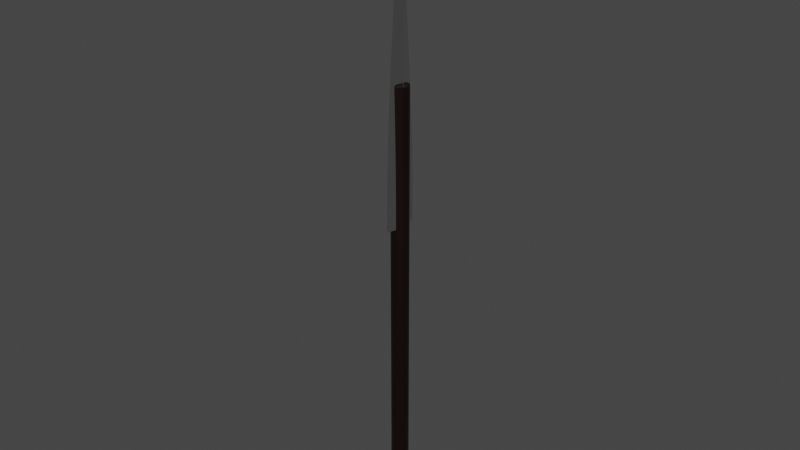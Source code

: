 # Source: Spear.blend  (saved by Blender 3.1.1; exported with 4.5.12 LTS)
import bpy
from mathutils import Matrix  # noqa: F401  (used for matrix-valued properties, if any)

bpy.ops.wm.read_factory_settings(use_empty=True)
scene = bpy.context.scene
scene.name = 'Scene'

# ---- collections
col_collection = bpy.data.collections.new('Collection'); scene.collection.children.link(col_collection)

# ---- materials (node trees are filled in below, after node groups)
mat_wood = bpy.data.materials.new('Wood')
mat_wood.alpha_threshold = 0.0
mat_wood.use_transparent_shadow = False
mat_wood.line_color = (0.0, 0.0, 0.0, 1.0)
mat_metal = bpy.data.materials.new('Metal')
mat_metal.use_transparent_shadow = False

# ---- material node trees
mat_wood.use_nodes = True; mat_wood.node_tree.nodes.clear()
_N = mat_wood.node_tree.nodes; _L = mat_wood.node_tree.links
n0 = _N.new('ShaderNodeOutputMaterial'); n0.name = 'Material Output'; n0.location = (387, 300)
n1 = _N.new('ShaderNodeBsdfPrincipled'); n1.name = 'Principled BSDF'; n1.location = (97, 300)
n1.distribution = 'GGX'
n1.subsurface_method = 'RANDOM_WALK_SKIN'
n1.inputs[2].default_value = 0.4
n1.inputs[3].default_value = 1.45
n1.inputs[27].default_value = (0.0, 0.0, 0.0, 1.0)
n1.inputs[28].default_value = 1.0
n2 = _N.new('ShaderNodeValToRGB'); n2.name = 'ColorRamp'; n2.location = (-744, 265)
n2.color_ramp.interpolation = 'B_SPLINE'
while len(n2.color_ramp.elements) > 1: n2.color_ramp.elements.remove(n2.color_ramp.elements[-1])
n2.color_ramp.elements[0].position = 0.5; n2.color_ramp.elements[0].color = (0.0, 0.0, 0.0, 1.0)
_e = n2.color_ramp.elements.new(1.0); _e.color = (1.0, 1.0, 1.0, 1.0)
n3 = _N.new('ShaderNodeValToRGB'); n3.name = 'ColorRamp.001'; n3.location = (-750, 44)
n3.color_ramp.interpolation = 'CONSTANT'
while len(n3.color_ramp.elements) > 1: n3.color_ramp.elements.remove(n3.color_ramp.elements[-1])
n3.color_ramp.elements[0].position = 0.0; n3.color_ramp.elements[0].color = (0.03164, 0.004754, 0.0, 1.0)
_e = n3.color_ramp.elements.new(1.0); _e.color = (1.0, 1.0, 1.0, 1.0)
n3.inputs[0].default_value = 0.0
n4 = _N.new('ShaderNodeMix'); n4.name = 'Mix'; n4.location = (-216, 211)
n4.data_type = 'RGBA'
n4.blend_type = 'MULTIPLY'
n4.inputs[0].default_value = 1.0
n5 = _N.new('ShaderNodeTexNoise'); n5.name = 'Noise Texture'; n5.location = (-981, 178)
n5.inputs[2].default_value = 201.1
_L.new(n1.outputs[0], n0.inputs[0])
_L.new(n2.outputs[0], n4.inputs[6])
_L.new(n3.outputs[0], n4.inputs[7])
_L.new(n4.outputs[2], n1.inputs[0])
_L.new(n5.outputs[0], n2.inputs[0])
n0.is_active_output = True
mat_metal.use_nodes = True; mat_metal.node_tree.nodes.clear()
_N = mat_metal.node_tree.nodes; _L = mat_metal.node_tree.links
n0 = _N.new('ShaderNodeBsdfPrincipled'); n0.name = 'Principled BSDF'; n0.location = (10, 300)
n0.distribution = 'GGX'
n0.subsurface_method = 'RANDOM_WALK_SKIN'
n0.inputs[1].default_value = 1.0
n0.inputs[2].default_value = 0.0
n0.inputs[3].default_value = 1.45
n0.inputs[27].default_value = (0.0, 0.0, 0.0, 1.0)
n0.inputs[28].default_value = 1.0
n1 = _N.new('ShaderNodeOutputMaterial'); n1.name = 'Material Output'; n1.location = (300, 300)
_L.new(n0.outputs[0], n1.inputs[0])
n1.is_active_output = True

# ---- world
world_world = bpy.data.worlds.new('World'); scene.world = world_world
world_world.use_nodes = True; world_world.node_tree.nodes.clear()
_N = world_world.node_tree.nodes; _L = world_world.node_tree.links
n0 = _N.new('ShaderNodeOutputWorld'); n0.name = 'World Output'; n0.location = (300, 300)
n1 = _N.new('ShaderNodeBackground'); n1.name = 'Background'; n1.location = (10, 300)
n1.inputs[0].default_value = (0.05088, 0.05088, 0.05088, 1.0)
_L.new(n1.outputs[0], n0.inputs[0])
n0.is_active_output = True
world_world.color = (0.05088, 0.05088, 0.05088)
world_world.use_sun_shadow = False
world_world.sun_shadow_jitter_overblur = 0.0

# ---- meshes
me_cylinder = bpy.data.meshes.new('Cylinder')
me_cylinder.from_pydata([(0.0, 0.005, -0.1282), (0.0, 0.005, 0.1282), (0.0009755, 0.004904, -0.1282), (0.0009755, 0.004904, 0.1282), (0.001913, 0.004619, -0.1282), (0.001913, 0.004619, 0.1282), (0.002778, 0.004157, -0.1282), (0.002778, 0.004157, 0.1282), (0.003536, 0.003536, -0.1282), (0.003536, 0.003536, 0.1282), (0.004157, 0.002778, -0.1282), (0.004157, 0.002778, 0.1282), (0.004619, 0.001913, -0.1282), (0.004619, 0.001913, 0.1282), (0.004904, 0.0009755, -0.1282), (0.004904, 0.0009755, 0.1282), (0.005, -2.186e-10, -0.1282), (0.005, -2.186e-10, 0.1282), (0.004904, -0.0009755, -0.1282), (0.004904, -0.0009755, 0.1282), (0.004619, -0.001913, -0.1282), (0.004619, -0.001913, 0.1282), (0.004157, -0.002778, -0.1282), (0.004157, -0.002778, 0.1282), (0.003536, -0.003536, -0.1282), (0.003536, -0.003536, 0.1282), (0.002778, -0.004157, -0.1282), (0.002778, -0.004157, 0.1282), (0.001913, -0.004619, -0.1282), (0.001913, -0.004619, 0.1282), (0.0009755, -0.004904, -0.1282), (0.0009755, -0.004904, 0.1282), (-4.371e-10, -0.005, -0.1282), (-4.371e-10, -0.005, 0.1282), (-0.0009755, -0.004904, -0.1282), (-0.0009755, -0.004904, 0.1282), (-0.001913, -0.004619, -0.1282), (-0.001913, -0.004619, 0.1282), (-0.002778, -0.004157, -0.1282), (-0.002778, -0.004157, 0.1282), (-0.003536, -0.003536, -0.1282), (-0.003536, -0.003536, 0.1282), (-0.004157, -0.002778, -0.1282), (-0.004157, -0.002778, 0.1282), (-0.004619, -0.001913, -0.1282), (-0.004619, -0.001913, 0.1282), (-0.004904, -0.0009755, -0.1282), (-0.004904, -0.0009755, 0.1282), (-0.005, 5.962e-11, -0.1282), (-0.005, 5.962e-11, 0.1282), (-0.004904, 0.0009755, -0.1282), (-0.004904, 0.0009755, 0.1282), (-0.004619, 0.001913, -0.1282), (-0.004619, 0.001913, 0.1282), (-0.004157, 0.002778, -0.1282), (-0.004157, 0.002778, 0.1282), (-0.003536, 0.003536, -0.1282), (-0.003536, 0.003536, 0.1282), (-0.002778, 0.004157, -0.1282), (-0.002778, 0.004157, 0.1282), (-0.001913, 0.004619, -0.1282), (-0.001913, 0.004619, 0.1282), (-0.0009755, 0.004904, -0.1282), (-0.0009755, 0.004904, 0.1282)], [], [(0, 1, 3, 2), (2, 3, 5, 4), (4, 5, 7, 6), (6, 7, 9, 8), (8, 9, 11, 10), (10, 11, 13, 12), (12, 13, 15, 14), (14, 15, 17, 16), (16, 17, 19, 18), (18, 19, 21, 20), (20, 21, 23, 22), (22, 23, 25, 24), (24, 25, 27, 26), (26, 27, 29, 28), (28, 29, 31, 30), (30, 31, 33, 32), (32, 33, 35, 34), (34, 35, 37, 36), (36, 37, 39, 38), (38, 39, 41, 40), (40, 41, 43, 42), (42, 43, 45, 44), (44, 45, 47, 46), (46, 47, 49, 48), (48, 49, 51, 50), (50, 51, 53, 52), (52, 53, 55, 54), (54, 55, 57, 56), (56, 57, 59, 58), (58, 59, 61, 60), (3, 1, 63, 61, 59, 57, 55, 53, 51, 49, 47, 45, 43, 41, 39, 37, 35, 33, 31, 29, 27, 25, 23, 21, 19, 17, 15, 13, 11, 9, 7, 5), (60, 61, 63, 62), (62, 63, 1, 0), (0, 2, 4, 6, 8, 10, 12, 14, 16, 18, 20, 22, 24, 26, 28, 30, 32, 34, 36, 38, 40, 42, 44, 46, 48, 50, 52, 54, 56, 58, 60, 62)])
me_cylinder.polygons.foreach_set('use_smooth', [True] * 34)
_uv = me_cylinder.uv_layers.new(name='UVMap')
_uv.uv.foreach_set('vector', [1.0, 0.5, 1.0, 1.0, 0.9688, 1.0, 0.9688, 0.5, 0.9688, 0.5, 0.9688, 1.0, 0.9375, 1.0, 0.9375, 0.5, 0.9375, 0.5, 0.9375, 1.0, 0.9062, 1.0, 0.9062, 0.5, 0.9062, 0.5, 0.9062, 1.0, 0.875, 1.0, 0.875, 0.5, 0.875, 0.5, 0.875, 1.0, 0.8438, 1.0, 0.8438, 0.5, 0.8438, 0.5, 0.8438, 1.0, 0.8125, 1.0, 0.8125, 0.5, 0.8125, 0.5, 0.8125, 1.0, 0.7812, 1.0, 0.7812, 0.5, 0.7812, 0.5, 0.7812, 1.0, 0.75, 1.0, 0.75, 0.5, 0.75, 0.5, 0.75, 1.0, 0.7188, 1.0, 0.7188, 0.5, 0.7188, 0.5, 0.7188, 1.0, 0.6875, 1.0, 0.6875, 0.5, 0.6875, 0.5, 0.6875, 1.0, 0.6562, 1.0, 0.6562, 0.5, 0.6562, 0.5, 0.6562, 1.0, 0.625, 1.0, 0.625, 0.5, 0.625, 0.5, 0.625, 1.0, 0.5938, 1.0, 0.5938, 0.5, 0.5938, 0.5, 0.5938, 1.0, 0.5625, 1.0, 0.5625, 0.5, 0.5625, 0.5, 0.5625, 1.0, 0.5312, 1.0, 0.5312, 0.5, 0.5312, 0.5, 0.5312, 1.0, 0.5, 1.0, 0.5, 0.5, 0.5, 0.5, 0.5, 1.0, 0.4688, 1.0, 0.4688, 0.5, 0.4688, 0.5, 0.4688, 1.0, 0.4375, 1.0, 0.4375, 0.5, 0.4375, 0.5, 0.4375, 1.0, 0.4062, 1.0, 0.4062, 0.5, 0.4062, 0.5, 0.4062, 1.0, 0.375, 1.0, 0.375, 0.5, 0.375, 0.5, 0.375, 1.0, 0.3438, 1.0, 0.3438, 0.5, 0.3438, 0.5, 0.3438, 1.0, 0.3125, 1.0, 0.3125, 0.5, 0.3125, 0.5, 0.3125, 1.0, 0.2812, 1.0, 0.2812, 0.5, 0.2812, 0.5, 0.2812, 1.0, 0.25, 1.0, 0.25, 0.5, 0.25, 0.5, 0.25, 1.0, 0.2188, 1.0, 0.2188, 0.5, 0.2188, 0.5, 0.2188, 1.0, 0.1875, 1.0, 0.1875, 0.5, 0.1875, 0.5, 0.1875, 1.0, 0.1562, 1.0, 0.1562, 0.5, 0.1562, 0.5, 0.1562, 1.0, 0.125, 1.0, 0.125, 0.5, 0.125, 0.5, 0.125, 1.0, 0.09375, 1.0, 0.09375, 0.5, 0.09375, 0.5, 0.09375, 1.0, 0.0625, 1.0, 0.0625, 0.5, 0.2968, 0.4854, 0.25, 0.49, 0.2032, 0.4854, 0.1582, 0.4717, 0.1167, 0.4496, 0.08029, 0.4197, 0.05045, 0.3833, 0.02827, 0.3418, 0.01461, 0.2968, 0.01, 0.25, 0.01461, 0.2032, 0.02827, 0.1582, 0.05045, 0.1167, 0.08029, 0.08029, 0.1167, 0.05045, 0.1582, 0.02827, 0.2032, 0.01461, 0.25, 0.01, 0.2968, 0.01461, 0.3418, 0.02827, 0.3833, 0.05045, 0.4197, 0.08029, 0.4496, 0.1167, 0.4717, 0.1582, 0.4854, 0.2032, 0.49, 0.25, 0.4854, 0.2968, 0.4717, 0.3418, 0.4496, 0.3833, 0.4197, 0.4197, 0.3833, 0.4496, 0.3418, 0.4717, 0.0625, 0.5, 0.0625, 1.0, 0.03125, 1.0, 0.03125, 0.5, 0.03125, 0.5, 0.03125, 1.0, 0.0, 1.0, 0.0, 0.5, 0.75, 0.49, 0.7968, 0.4854, 0.8418, 0.4717, 0.8833, 0.4496, 0.9197, 0.4197, 0.9496, 0.3833, 0.9717, 0.3418, 0.9854, 0.2968, 0.99, 0.25, 0.9854, 0.2032, 0.9717, 0.1582, 0.9496, 0.1167, 0.9197, 0.08029, 0.8833, 0.05045, 0.8418, 0.02827, 0.7968, 0.01461, 0.75, 0.01, 0.7032, 0.01461, 0.6582, 0.02827, 0.6167, 0.05045, 0.5803, 0.08029, 0.5504, 0.1167, 0.5283, 0.1582, 0.5146, 0.2032, 0.51, 0.25, 0.5146, 0.2968, 0.5283, 0.3418, 0.5504, 0.3833, 0.5803, 0.4197, 0.6167, 0.4496, 0.6582, 0.4717, 0.7032, 0.4854])
me_cylinder.materials.append(mat_wood)
me_cylinder.use_remesh_fix_poles = True
me_cylinder.use_remesh_preserve_attributes = False
me_cylinder.update()
me_cube_001 = bpy.data.meshes.new('Cube.001')
me_cube_001.from_pydata([(0.0, -0.01036, -0.1), (0.0, 0.0, 0.07937), (0.002255, -0.0009689, -0.1), (0.0, 0.0, 0.07937), (0.0, -0.01036, -0.1), (0.0, 0.0, 0.07937), (0.0, 0.0, 0.07937), (-0.002255, -0.0009689, -0.1), (-0.001489, 0.0, -0.1), (0.0, 0.0, 0.07937), (0.001489, 0.0, -0.1), (0.0, 0.0, 0.07937), (0.0, -0.01036, -0.04913), (-0.002255, -0.0009689, -0.04913), (0.002255, -0.0009689, -0.04913), (0.0, -0.01036, -0.04913), (0.001489, 0.0, -0.04913), (-0.001489, 0.0, -0.04913), (-0.002255, -0.0009689, -0.1), (0.002255, -0.0009689, -0.1), (0.0, -0.01036, -0.1), (0.001489, 0.0, -0.1), (-0.001489, 0.0, -0.1), (0.0, -0.01036, -0.1), (0.0, -0.01036, -0.1), (-0.002255, -0.0009689, -0.1), (0.002255, -0.0009689, -0.1), (0.0, -0.01036, -0.1), (0.001489, 0.0, -0.1), (-0.001489, 0.0, -0.1), (0.0, -0.01036, -0.1), (-0.002255, -0.0009689, -0.1), (0.002255, -0.0009689, -0.1), (0.0, -0.01036, -0.1), (0.001489, 0.0, -0.1), (-0.001489, 0.0, -0.1), (-0.002255, -0.0009689, -0.1), (0.002255, -0.0009689, -0.1), (0.0, 0.0, 0.07937), (0.0, 0.0, 0.07937), (-0.002255, -0.0009689, -0.04913), (0.002255, -0.0009689, -0.04913), (0.002255, -0.0009689, -0.1), (-0.002255, -0.0009689, -0.1), (0.002255, -0.0009689, -0.1), (-0.002255, -0.0009689, -0.1), (0.002255, -0.0009689, -0.1), (-0.002255, -0.0009689, -0.1), (-0.002255, -0.0009689, -0.1), (0.0, 0.0, 0.07937), (0.002255, -0.0009689, -0.04913), (0.002255, -0.0009689, -0.1), (0.002255, -0.0009689, -0.1), (0.002255, -0.0009689, -0.1), (0.002255, -0.0009689, -0.1), (0.0, 0.0, 0.07937), (-0.002255, -0.0009689, -0.04913), (-0.002255, -0.0009689, -0.1), (-0.002255, -0.0009689, -0.1), (-0.002255, -0.0009689, -0.1), (0.0, 0.0, 0.07937), (0.0, 0.0, 0.07937), (0.002255, -0.0009689, -0.1), (-0.002255, -0.0009689, -0.1), (-0.002255, -0.0009689, -0.04913), (0.002255, -0.0009689, -0.04913), (0.002255, -0.0009689, -0.1), (-0.002255, -0.0009689, -0.1), (0.002255, -0.0009689, -0.1), (-0.002255, -0.0009689, -0.1), (0.002255, -0.0009689, -0.1), (-0.002255, -0.0009689, -0.1), (0.0, 0.0, 0.07937), (0.002255, -0.0009689, -0.1), (-0.002255, -0.0009689, -0.04913), (-0.002255, -0.0009689, -0.1), (-0.002255, -0.0009689, -0.1), (-0.002255, -0.0009689, -0.1), (0.0, 0.0, 0.07937), (-0.002255, -0.0009689, -0.1), (0.002255, -0.0009689, -0.04913), (0.002255, -0.0009689, -0.1), (0.002255, -0.0009689, -0.1), (0.002255, -0.0009689, -0.1), (8.399e-11, -0.01036, -0.1), (0.0, 0.0, 0.07937), (-8.399e-11, -0.01036, -0.04913), (-8.399e-11, -0.01036, -0.1), (-8.399e-11, -0.01036, -0.1), (-8.399e-11, -0.01036, -0.1), (-8.399e-11, -0.01036, -0.1), (0.0, 0.0, 0.07937), (8.399e-11, -0.01036, -0.04913), (8.399e-11, -0.01036, -0.1), (8.399e-11, -0.01036, -0.1), (8.399e-11, -0.01036, -0.1), (-1.68e-10, -0.01036, -0.1), (0.0, 0.0, 0.07937), (1.68e-10, -0.01036, -0.04913), (1.68e-10, -0.01036, -0.1), (1.68e-10, -0.01036, -0.1), (1.68e-10, -0.01036, -0.1), (1.68e-10, -0.01036, -0.1), (0.0, 0.0, 0.07937), (-1.68e-10, -0.01036, -0.04913), (-1.68e-10, -0.01036, -0.1), (-1.68e-10, -0.01036, -0.1), (-1.68e-10, -0.01036, -0.1), (0.0, -0.0009689, -0.1), (0.0, -0.01036, -0.1), (0.0, 0.0, 0.07937), (0.0, 0.0, 0.07937), (0.0, 0.0, 0.07937), (0.0, 0.0, -0.1), (0.0, -0.01036, -0.04913), (0.0, -0.01036, -0.1), (0.0, -0.01036, -0.1), (0.0, -0.01036, -0.1), (0.0, 0.0, 0.07937), (0.0, -0.0009689, -0.1), (0.0, 0.0, 0.07937), (0.0, -0.0009689, -0.1), (0.0, -0.0009689, -0.1), (0.0, 0.0, 0.07937), (0.0, 0.0, 0.07937), (0.0, -0.0009689, -0.1), (0.0, 0.0, 0.07937), (0.0, -0.01036, -0.1), (0.0, -0.01036, -0.1), (0.0, 0.0, 0.07937)], [], [(65, 60, 6, 14), (77, 74, 17, 35), (86, 85, 5, 15), (114, 110, 1, 12), (127, 90, 4, 109), (126, 91, 1, 110), (123, 61, 3, 111), (122, 62, 2, 108), (40, 38, 3, 13), (74, 72, 9, 17), (47, 40, 13, 31), (117, 114, 12, 30), (89, 86, 15, 33), (70, 65, 14, 32), (62, 66, 19, 2), (90, 87, 20, 4), (109, 115, 23, 0), (36, 43, 18, 7), (79, 75, 22, 8), (66, 68, 26, 19), (87, 88, 27, 20), (115, 116, 24, 23), (43, 45, 25, 18), (75, 76, 29, 22), (68, 70, 32, 26), (88, 89, 33, 27), (116, 117, 30, 24), (45, 47, 31, 25), (76, 77, 35, 29), (58, 59, 47, 45), (26, 32, 46, 44), (57, 58, 45, 43), (19, 26, 44, 42), (48, 57, 43, 36), (2, 19, 42, 37), (32, 14, 41, 46), (59, 56, 40, 47), (56, 55, 38, 40), (111, 3, 38, 118), (108, 2, 37, 119), (14, 6, 39, 41), (98, 97, 55, 56), (101, 98, 56, 59), (102, 99, 57, 48), (99, 100, 58, 57), (100, 101, 59, 58), (44, 46, 53, 52), (42, 44, 52, 51), (37, 42, 51, 54), (46, 41, 50, 53), (118, 38, 55, 120), (119, 37, 54, 121), (41, 39, 49, 50), (25, 31, 71, 69), (82, 83, 70, 68), (18, 25, 69, 67), (81, 82, 68, 66), (7, 18, 67, 63), (73, 81, 66, 62), (83, 80, 65, 70), (13, 3, 61, 64), (125, 73, 62, 122), (124, 72, 61, 123), (31, 13, 64, 71), (80, 78, 60, 65), (16, 11, 78, 80), (112, 9, 72, 124), (113, 10, 73, 125), (34, 16, 80, 83), (10, 21, 81, 73), (21, 28, 82, 81), (28, 34, 83, 82), (69, 71, 77, 76), (67, 69, 76, 75), (63, 67, 75, 79), (64, 61, 72, 74), (71, 64, 74, 77), (24, 30, 95, 94), (23, 24, 94, 93), (0, 23, 93, 84), (30, 12, 92, 95), (12, 1, 91, 92), (106, 107, 89, 88), (105, 106, 88, 87), (96, 105, 87, 90), (107, 104, 86, 89), (129, 97, 91, 126), (128, 96, 90, 127), (104, 103, 85, 86), (50, 49, 103, 104), (121, 54, 96, 128), (120, 55, 97, 129), (53, 50, 104, 107), (54, 51, 105, 96), (51, 52, 106, 105), (52, 53, 107, 106), (94, 95, 101, 100), (93, 94, 100, 99), (84, 93, 99, 102), (95, 92, 98, 101), (92, 91, 97, 98), (49, 120, 129, 103), (48, 121, 128, 102), (102, 128, 127, 84), (103, 129, 126, 85), (8, 113, 125, 79), (11, 112, 124, 78), (78, 124, 123, 60), (79, 125, 122, 63), (36, 119, 121, 48), (39, 118, 120, 49), (7, 108, 119, 36), (6, 111, 118, 39), (27, 33, 117, 116), (20, 27, 116, 115), (4, 20, 115, 109), (33, 15, 114, 117), (63, 122, 108, 7), (60, 123, 111, 6), (85, 126, 110, 5), (84, 127, 109, 0), (15, 5, 110, 114)])
_uv = me_cube_001.uv_layers.new(name='UVMap')
_uv.uv.foreach_set('vector', [0.5, 0.6519, 0.6237, 0.6519, 0.625, 0.6519, 0.5, 0.6519, 0.375, 0.09814, 0.5, 0.09814, 0.5, 0.125, 0.375, 0.125, 0.5, 0.75, 0.625, 0.75, 0.625, 0.75, 0.5, 0.75, 0.5, 0.0, 0.625, 0.0, 0.625, 0.0, 0.5, 0.0, 0.1562, 0.75, 0.125, 0.75, 0.375, 0.75, 0.1875, 0.75, 0.625, 0.0, 0.625, 0.0, 0.625, 0.0, 0.625, 0.0, 0.7503, 0.6519, 0.875, 0.6519, 0.875, 0.6519, 0.75, 0.6519, 0.25, 0.6519, 0.375, 0.6519, 0.375, 0.6519, 0.25, 0.6519, 0.5, 0.09814, 0.625, 0.09814, 0.625, 0.09814, 0.5, 0.09814, 0.5, 0.09814, 0.625, 0.09814, 0.625, 0.125, 0.5, 0.125, 0.375, 0.09814, 0.5, 0.09814, 0.5, 0.09814, 0.375, 0.09814, 0.375, 0.0, 0.5, 0.0, 0.5, 0.0, 0.375, 0.0, 0.375, 0.75, 0.5, 0.75, 0.5, 0.75, 0.375, 0.75, 0.375, 0.6519, 0.5, 0.6519, 0.5, 0.6519, 0.375, 0.6519, 0.375, 0.6519, 0.284, 0.4889, 0.375, 0.6519, 0.375, 0.6519, 1.974, -0.5176, 1.974, -0.5176, 1.16, 0.05748, 1.16, 0.05748, 0.0, 0.0, 0.0, 0.0, 0.125, 0.75, 0.125, 0.75, 0.125, 0.6519, -2.98e-08, 0.6519, 0.125, 0.6519, 0.125, 0.6519, 0.125, 0.6519, 0.1194, 0.6519, 0.125, 0.625, 0.125, 0.625, 0.284, 0.4889, 0.2812, 0.4889, 0.375, 0.6519, 0.375, 0.6519, 0.125, 0.75, 0.125, 0.75, 0.125, 0.75, 0.125, 0.75, 0.0, 0.0, 0.0, 0.0, 0.375, 0.75, 0.375, 0.75, 0.1875, 0.04907, 0.2812, 0.07361, 0.375, 0.09814, 0.375, 0.09814, 0.09375, 0.02454, 0.09375, 0.02454, 0.375, 0.125, 0.375, 0.125, 0.2812, 0.4889, 0.375, 0.6519, 0.375, 0.6519, 0.375, 0.6519, 0.375, 0.75, 0.375, 0.75, 0.375, 0.75, 0.375, 0.75, 0.0, 0.0, 0.125, 0.25, 0.375, 0.75, 0.375, 0.75, 0.2812, 0.07361, 0.375, 0.09814, 0.375, 0.09814, 0.375, 0.09814, 0.375, 0.09814, 0.375, 0.09814, 0.375, 0.125, 0.375, 0.125, 0.375, 0.09814, 0.375, 0.09814, 0.375, 0.09814, 0.375, 0.09814, 0.375, 0.6519, 0.375, 0.6519, 0.375, 0.6519, 0.2812, 0.4889, 0.08594, 0.6396, 0.08594, 0.6396, 0.125, 0.6519, 0.125, 0.6519, 0.375, 0.6519, 0.375, 0.6519, 0.2812, 0.4889, 0.3438, 0.4889, 0.03562, 0.6519, 0.08594, 0.6396, -2.98e-08, 0.6519, 0.125, 0.6519, 0.375, 0.6519, 0.375, 0.6519, 0.3438, 0.4889, 0.375, 0.6519, 0.375, 0.6519, 0.5, 0.6519, 0.5, 0.6519, 0.375, 0.6519, 0.375, 0.09814, 0.5, 0.09814, 0.5, 0.09814, 0.375, 0.09814, 0.5, 0.09814, 0.625, 0.09814, 0.625, 0.09814, 0.5, 0.09814, 0.75, 0.6519, 0.875, 0.6519, 0.875, 0.6519, 0.756, 0.6519, 0.25, 0.6519, 0.375, 0.6519, 0.375, 0.6519, 0.25, 0.6519, 0.5, 0.6519, 0.625, 0.6519, 0.625, 0.6519, 0.5, 0.6519, 0.5, 0.0, 0.625, 0.0, 0.625, 0.09814, 0.5, 0.09814, 0.375, 0.0, 0.5, 0.0, 0.5, 0.09814, 0.375, 0.09814, 0.125, 0.75, 0.09227, 0.7088, 0.08594, 0.6396, 0.03562, 0.6519, 0.1086, 0.7294, 0.1086, 0.7294, 0.03562, 0.6519, 0.03562, 0.6519, 0.375, -5.588e-09, 0.375, 0.0, 0.375, 0.09814, 0.375, 0.09814, 0.375, 0.6519, 0.375, 0.6519, 0.375, 0.6519, 0.375, 0.6519, 0.375, 0.6519, 0.375, 0.6519, 0.05208, 0.837, 0.05208, 0.837, 0.375, 0.6519, 0.3438, 0.4889, 0.05208, 0.837, 0.3965, 0.5887, 0.375, 0.6519, 0.5, 0.6519, 0.5, 0.6519, 0.375, 0.6519, 0.756, 0.6519, 0.875, 0.6519, 0.9644, 0.6519, 0.7649, 0.6519, 0.25, 0.6519, 0.375, 0.6519, 0.4644, 0.6519, 0.25, 0.6519, 0.5, 0.6519, 0.625, 0.6519, 0.5654, 0.6519, 0.5, 0.6519, 0.375, 0.09814, 0.375, 0.09814, 0.375, 0.09814, 0.2812, 0.07361, 0.375, 0.6519, 0.375, 0.6519, 0.375, 0.6519, 0.375, 0.6519, 0.375, 0.09814, 0.375, 0.09814, 0.2812, 0.07361, 0.1875, 0.04907, 0.142, 0.2444, 0.142, 0.2444, 0.2812, 0.4889, 0.284, 0.4889, 0.125, 0.6519, 0.125, 0.6519, 0.1194, 0.6519, 0.125, 0.6519, 0.375, 0.6519, 0.3806, 0.6519, 0.375, 0.6519, 0.375, 0.6519, 0.375, 0.6519, 0.5, 0.6519, 0.5, 0.6519, 0.375, 0.6519, 0.5, 0.09814, 0.625, 0.09814, 0.625, 0.09814, 0.5, 0.09814, 0.25, 0.6519, 0.375, 0.6519, 0.375, 0.6519, 0.25, 0.6519, 0.7507, 0.6519, 0.8789, 0.6519, 0.8789, 0.6519, 0.7503, 0.6519, 0.375, 0.09814, 0.5, 0.09814, 0.5, 0.09814, 0.375, 0.09814, 0.5, 0.6519, 0.6224, 0.6519, 0.6237, 0.6519, 0.5, 0.6519, 0.5, 0.625, 0.625, 0.625, 0.6224, 0.6519, 0.5, 0.6519, 0.75, 0.625, 0.875, 0.625, 0.8789, 0.6519, 0.7507, 0.6519, 0.25, 0.625, 0.375, 0.625, 0.375, 0.6519, 0.25, 0.6519, 0.375, 0.625, 0.5, 0.625, 0.5, 0.6519, 0.375, 0.6519, 0.375, 0.625, 0.375, 0.625, 0.3806, 0.6519, 0.375, 0.6519, 0.375, 0.625, 0.375, 0.625, 0.142, 0.2444, 0.142, 0.2444, 0.375, 0.625, 0.375, 0.625, 0.375, 0.6519, 0.375, 0.6519, 0.375, 0.09814, 0.375, 0.09814, 0.375, 0.09814, 0.375, 0.09814, 0.1875, 0.04907, 0.2812, 0.07361, 0.09375, 0.02454, 0.09375, 0.02454, 0.125, 0.6519, 0.125, 0.6519, 0.1194, 0.6519, 0.125, 0.6519, 0.5, 0.09814, 0.625, 0.09814, 0.625, 0.09814, 0.5, 0.09814, 0.375, 0.09814, 0.5, 0.09814, 0.5, 0.09814, 0.375, 0.09814, 0.375, 0.0, 0.375, 0.0, 0.375, 0.0, 0.375, 0.0, 0.125, 0.75, 0.125, 0.75, 0.125, 0.75, 0.125, 0.75, 0.1537, 0.5564, 0.1537, 0.5564, 0.2445, 0.4913, 0.125, 0.75, 0.375, 0.0, 0.5, 0.0, 0.5, 0.0, 0.375, 0.0, 0.5, 0.0, 0.625, 0.0, 0.625, 0.0, 0.5, 0.0, 0.375, 0.75, 0.375, 0.75, 0.375, 0.75, 0.375, 0.75, 1.673, -0.3042, 1.673, -0.3042, 1.974, -0.5176, 1.974, -0.5176, 1.372, -0.09078, 1.372, -0.09078, 1.974, -0.5176, 1.974, -0.5176, 0.375, 0.75, 0.5, 0.75, 0.5, 0.75, 0.375, 0.75, 0.625, 0.0, 0.625, 0.0, 0.625, 0.0, 0.625, 0.0, 0.125, 0.75, 0.125, 0.75, 0.125, 0.75, 0.1562, 0.75, 0.5, 0.75, 0.625, 0.75, 0.625, 0.75, 0.5, 0.75, 0.5, 0.6519, 0.5654, 0.6519, 0.625, 0.75, 0.5, 0.75, 0.25, 0.6519, 0.4644, 0.6519, 0.125, 0.75, 0.125, 0.75, 0.7649, 0.6519, 0.9644, 0.6519, 0.625, 0.75, 0.625, 0.75, 0.375, 0.6519, 0.5, 0.6519, 0.5, 0.75, 0.375, 0.75, 0.3965, 0.5887, 0.05208, 0.837, 1.372, -0.09078, 1.372, -0.09078, 0.3965, 0.5887, 0.3965, 0.5887, 1.673, -0.3042, 1.673, -0.3042, 0.375, 0.6519, 0.375, 0.6519, 0.375, 0.75, 0.375, 0.75, 0.375, 0.0, 0.375, 0.0, 0.375, 0.0, 0.375, -5.588e-09, 0.125, 0.75, 0.125, 0.75, 0.1086, 0.7294, 0.1086, 0.7294, 0.125, 0.75, 0.2445, 0.4913, 0.09227, 0.7088, 0.125, 0.75, 0.375, 0.0, 0.5, 0.0, 0.5, 0.0, 0.375, 0.0, 0.5, 0.0, 0.625, 0.0, 0.625, 0.0, 0.5, 0.0, 0.5654, 0.6519, 0.7649, 0.6519, 0.625, 0.75, 0.625, 0.75, 0.03562, 0.6519, 0.25, 0.6519, 0.125, 0.75, 0.125, 0.75, 0.125, 0.75, 0.125, 0.75, 0.1562, 0.75, 0.125, 0.75, 0.625, 0.75, 0.625, 0.75, 0.625, 0.75, 0.625, 0.75, 0.125, 0.625, 0.25, 0.625, 0.25, 0.6519, 0.125, 0.6519, 0.625, 0.625, 0.75, 0.625, 0.7507, 0.6519, 0.6224, 0.6519, 0.6224, 0.6519, 0.7507, 0.6519, 0.7503, 0.6519, 0.6224, 0.6519, 0.125, 0.6519, 0.25, 0.6519, 0.25, 0.6519, 0.125, 0.6519, 0.125, 0.6519, 0.25, 0.6519, 0.25, 0.6519, 0.03562, 0.6519, 0.625, 0.6519, 0.756, 0.6519, 0.7649, 0.6519, 0.5654, 0.6519, 0.125, 0.6519, 0.25, 0.6519, 0.25, 0.6519, 0.125, 0.6519, 0.625, 0.6519, 0.75, 0.6519, 0.756, 0.6519, 0.625, 0.6519, 0.375, 0.75, 0.375, 0.75, 0.125, 0.25, 0.0, 0.0, 0.375, 0.75, 0.375, 0.75, 0.0, 0.0, 0.0, 0.0, 0.125, 0.75, 0.125, 0.75, 0.0, 0.0, 0.0, 0.0, 0.375, 0.75, 0.5, 0.75, 0.5, 0.75, 0.125, 0.25, 0.125, 0.6519, 0.25, 0.6519, 0.25, 0.6519, 0.125, 0.6519, 0.625, 0.6519, 0.7503, 0.6519, 0.75, 0.6519, 0.625, 0.6519, 0.625, 0.75, 0.625, 0.75, 0.625, 0.75, 0.625, 0.75, 0.125, 0.75, 0.1562, 0.75, 0.1875, 0.75, 0.125, 0.75, 0.5, 0.75, 0.625, 0.75, 0.625, 0.75, 0.5, 0.75])
me_cube_001.materials.append(mat_metal)
me_cube_001.use_remesh_fix_poles = True
me_cube_001.use_remesh_preserve_attributes = False
me_cube_001.update()

# ---- objects
ob_cylinder = bpy.data.objects.new('Cylinder', me_cylinder)
ob_cube = bpy.data.objects.new('Cube', me_cube_001)

# ---- transforms, parenting, visibility, modifiers, constraints
ob_cylinder.location = (0.0, 0.0, 0.0)
_m = ob_cylinder.modifiers.new('EdgeSplit', 'EDGE_SPLIT')
ob_cube.location = (0.0, 0.0, 0.15)
_m = ob_cube.modifiers.new('Mirror', 'MIRROR')
_m.use_axis = (False, True, False)
_m = ob_cube.modifiers.new('Subdivision', 'SUBSURF')
_m.levels = 3
_m.render_levels = 3

# ---- collection membership
col_collection.objects.link(ob_cylinder)
col_collection.objects.link(ob_cube)

# ---- scene / render settings (as saved in the file)
scene.frame_start = 1; scene.frame_end = 250; scene.frame_set(1)
scene.render.engine = 'BLENDER_EEVEE_NEXT'
scene.cycles.sampling_pattern = 'TABULATED_SOBOL'
scene.cycles.use_light_tree = False
scene.view_settings.view_transform = 'Filmic'
bpy.context.view_layer.update()

# ---- added for rendering (the .blend has no active camera and no usable light): camera, sun
cam_auto = bpy.data.cameras.new('AutoCamera')
cam_auto.lens = 50.0
cam_auto.sensor_width = 36.0
cam_auto.clip_end = 1000.0
ob_auto_camera = bpy.data.objects.new('AutoCamera', cam_auto)
scene.collection.objects.link(ob_auto_camera)
ob_auto_camera.location = (0.331493, -0.397792, 0.315796)
ob_auto_camera.rotation_euler = (1.09748, -7.21219e-08, 0.694738)
scene.camera = ob_auto_camera
light_auto_sun = bpy.data.lights.new('AutoSun', 'SUN')
light_auto_sun.energy = 3.0
light_auto_sun.angle = 0.0523599
ob_auto_sun = bpy.data.objects.new('AutoSun', light_auto_sun)
scene.collection.objects.link(ob_auto_sun)
ob_auto_sun.rotation_euler = (0.872665, 0.174533, 0.523599)
bpy.context.view_layer.update()

